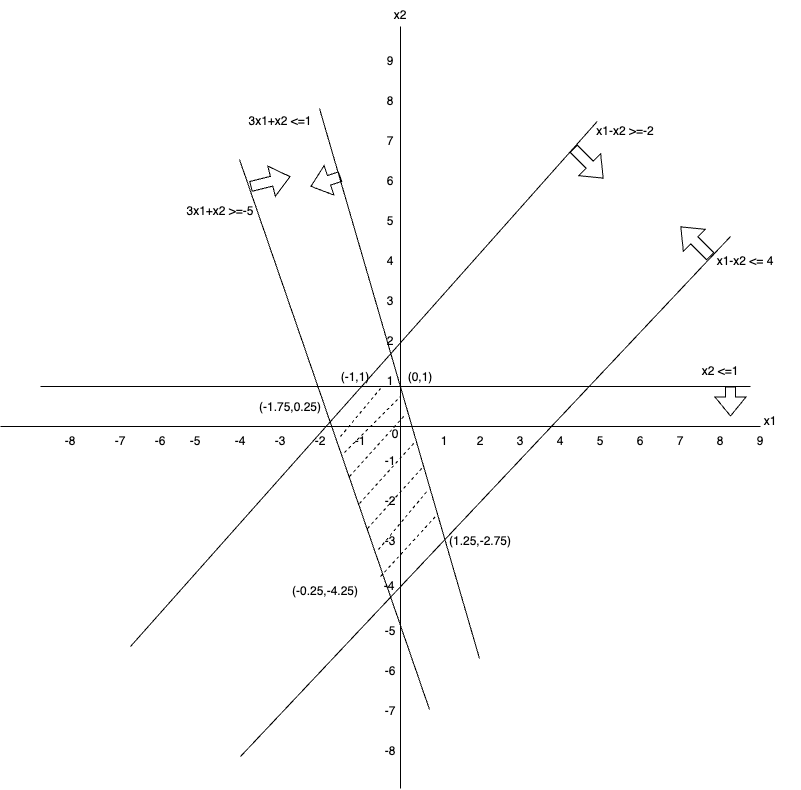

The diagram above was exported from draw.io. Its source (the exported page's mxGraphModel, read from the mxfile embedded in the PNG):
<mxGraphModel dx="937" dy="711" grid="1" gridSize="10" guides="1" tooltips="1" connect="1" arrows="1" fold="1" page="1" pageScale="1" pageWidth="827" pageHeight="1169" math="0" shadow="0">
  <root>
    <mxCell id="0" />
    <mxCell id="1" parent="0" />
    <mxCell id="BfTWau0E5TPIG9XGzpmR-1" value="" style="endArrow=none;html=1;rounded=0;" edge="1" parent="1">
      <mxGeometry width="50" height="50" relative="1" as="geometry">
        <mxPoint x="400" y="802" as="sourcePoint" />
        <mxPoint x="400" y="40" as="targetPoint" />
      </mxGeometry>
    </mxCell>
    <mxCell id="BfTWau0E5TPIG9XGzpmR-2" value="" style="endArrow=none;html=1;rounded=0;" edge="1" parent="1">
      <mxGeometry width="50" height="50" relative="1" as="geometry">
        <mxPoint x="760" y="440" as="sourcePoint" />
        <mxPoint y="440" as="targetPoint" />
      </mxGeometry>
    </mxCell>
    <mxCell id="BfTWau0E5TPIG9XGzpmR-3" value="1" style="text;html=1;strokeColor=none;fillColor=none;align=center;verticalAlign=middle;whiteSpace=wrap;rounded=0;" vertex="1" parent="1">
      <mxGeometry x="414" y="440" width="60" height="30" as="geometry" />
    </mxCell>
    <mxCell id="BfTWau0E5TPIG9XGzpmR-4" value="2" style="text;html=1;strokeColor=none;fillColor=none;align=center;verticalAlign=middle;whiteSpace=wrap;rounded=0;" vertex="1" parent="1">
      <mxGeometry x="450" y="440" width="60" height="30" as="geometry" />
    </mxCell>
    <mxCell id="BfTWau0E5TPIG9XGzpmR-5" value="3" style="text;html=1;strokeColor=none;fillColor=none;align=center;verticalAlign=middle;whiteSpace=wrap;rounded=0;" vertex="1" parent="1">
      <mxGeometry x="490" y="440" width="60" height="30" as="geometry" />
    </mxCell>
    <mxCell id="BfTWau0E5TPIG9XGzpmR-6" value="4" style="text;html=1;strokeColor=none;fillColor=none;align=center;verticalAlign=middle;whiteSpace=wrap;rounded=0;" vertex="1" parent="1">
      <mxGeometry x="530" y="440" width="60" height="30" as="geometry" />
    </mxCell>
    <mxCell id="BfTWau0E5TPIG9XGzpmR-7" value="5" style="text;html=1;strokeColor=none;fillColor=none;align=center;verticalAlign=middle;whiteSpace=wrap;rounded=0;" vertex="1" parent="1">
      <mxGeometry x="570" y="440" width="60" height="30" as="geometry" />
    </mxCell>
    <mxCell id="BfTWau0E5TPIG9XGzpmR-8" value="6" style="text;html=1;strokeColor=none;fillColor=none;align=center;verticalAlign=middle;whiteSpace=wrap;rounded=0;" vertex="1" parent="1">
      <mxGeometry x="610" y="440" width="60" height="30" as="geometry" />
    </mxCell>
    <mxCell id="BfTWau0E5TPIG9XGzpmR-9" value="7" style="text;html=1;strokeColor=none;fillColor=none;align=center;verticalAlign=middle;whiteSpace=wrap;rounded=0;" vertex="1" parent="1">
      <mxGeometry x="650" y="440" width="60" height="30" as="geometry" />
    </mxCell>
    <mxCell id="BfTWau0E5TPIG9XGzpmR-10" value="8" style="text;html=1;strokeColor=none;fillColor=none;align=center;verticalAlign=middle;whiteSpace=wrap;rounded=0;" vertex="1" parent="1">
      <mxGeometry x="690" y="440" width="60" height="30" as="geometry" />
    </mxCell>
    <mxCell id="BfTWau0E5TPIG9XGzpmR-11" value="9" style="text;html=1;strokeColor=none;fillColor=none;align=center;verticalAlign=middle;whiteSpace=wrap;rounded=0;" vertex="1" parent="1">
      <mxGeometry x="730" y="440" width="60" height="30" as="geometry" />
    </mxCell>
    <mxCell id="BfTWau0E5TPIG9XGzpmR-12" value="0" style="text;html=1;strokeColor=none;fillColor=none;align=center;verticalAlign=middle;whiteSpace=wrap;rounded=0;" vertex="1" parent="1">
      <mxGeometry x="365" y="433" width="60" height="30" as="geometry" />
    </mxCell>
    <mxCell id="BfTWau0E5TPIG9XGzpmR-13" value="1" style="text;html=1;strokeColor=none;fillColor=none;align=center;verticalAlign=middle;whiteSpace=wrap;rounded=0;" vertex="1" parent="1">
      <mxGeometry x="360" y="380" width="60" height="30" as="geometry" />
    </mxCell>
    <mxCell id="BfTWau0E5TPIG9XGzpmR-14" value="2" style="text;html=1;strokeColor=none;fillColor=none;align=center;verticalAlign=middle;whiteSpace=wrap;rounded=0;" vertex="1" parent="1">
      <mxGeometry x="360" y="340" width="60" height="30" as="geometry" />
    </mxCell>
    <mxCell id="BfTWau0E5TPIG9XGzpmR-15" value="3" style="text;html=1;strokeColor=none;fillColor=none;align=center;verticalAlign=middle;whiteSpace=wrap;rounded=0;" vertex="1" parent="1">
      <mxGeometry x="360" y="300" width="60" height="30" as="geometry" />
    </mxCell>
    <mxCell id="BfTWau0E5TPIG9XGzpmR-16" value="4" style="text;html=1;strokeColor=none;fillColor=none;align=center;verticalAlign=middle;whiteSpace=wrap;rounded=0;" vertex="1" parent="1">
      <mxGeometry x="360" y="260" width="60" height="30" as="geometry" />
    </mxCell>
    <mxCell id="BfTWau0E5TPIG9XGzpmR-17" value="5" style="text;html=1;strokeColor=none;fillColor=none;align=center;verticalAlign=middle;whiteSpace=wrap;rounded=0;" vertex="1" parent="1">
      <mxGeometry x="360" y="220" width="60" height="30" as="geometry" />
    </mxCell>
    <mxCell id="BfTWau0E5TPIG9XGzpmR-18" value="6" style="text;html=1;strokeColor=none;fillColor=none;align=center;verticalAlign=middle;whiteSpace=wrap;rounded=0;" vertex="1" parent="1">
      <mxGeometry x="360" y="180" width="60" height="30" as="geometry" />
    </mxCell>
    <mxCell id="BfTWau0E5TPIG9XGzpmR-19" value="7" style="text;html=1;strokeColor=none;fillColor=none;align=center;verticalAlign=middle;whiteSpace=wrap;rounded=0;" vertex="1" parent="1">
      <mxGeometry x="360" y="140" width="60" height="30" as="geometry" />
    </mxCell>
    <mxCell id="BfTWau0E5TPIG9XGzpmR-20" value="8" style="text;html=1;strokeColor=none;fillColor=none;align=center;verticalAlign=middle;whiteSpace=wrap;rounded=0;" vertex="1" parent="1">
      <mxGeometry x="360" y="100" width="60" height="30" as="geometry" />
    </mxCell>
    <mxCell id="BfTWau0E5TPIG9XGzpmR-21" value="9" style="text;html=1;strokeColor=none;fillColor=none;align=center;verticalAlign=middle;whiteSpace=wrap;rounded=0;" vertex="1" parent="1">
      <mxGeometry x="360" y="60" width="60" height="30" as="geometry" />
    </mxCell>
    <mxCell id="BfTWau0E5TPIG9XGzpmR-22" value="-1" style="text;html=1;strokeColor=none;fillColor=none;align=center;verticalAlign=middle;whiteSpace=wrap;rounded=0;" vertex="1" parent="1">
      <mxGeometry x="360" y="460" width="60" height="30" as="geometry" />
    </mxCell>
    <mxCell id="BfTWau0E5TPIG9XGzpmR-23" value="-2" style="text;html=1;strokeColor=none;fillColor=none;align=center;verticalAlign=middle;whiteSpace=wrap;rounded=0;" vertex="1" parent="1">
      <mxGeometry x="360" y="500" width="60" height="30" as="geometry" />
    </mxCell>
    <mxCell id="BfTWau0E5TPIG9XGzpmR-24" value="-3" style="text;html=1;strokeColor=none;fillColor=none;align=center;verticalAlign=middle;whiteSpace=wrap;rounded=0;" vertex="1" parent="1">
      <mxGeometry x="360" y="540" width="60" height="30" as="geometry" />
    </mxCell>
    <mxCell id="BfTWau0E5TPIG9XGzpmR-25" value="-4" style="text;html=1;strokeColor=none;fillColor=none;align=center;verticalAlign=middle;whiteSpace=wrap;rounded=0;" vertex="1" parent="1">
      <mxGeometry x="359" y="585" width="60" height="30" as="geometry" />
    </mxCell>
    <mxCell id="BfTWau0E5TPIG9XGzpmR-26" value="-5" style="text;html=1;strokeColor=none;fillColor=none;align=center;verticalAlign=middle;whiteSpace=wrap;rounded=0;" vertex="1" parent="1">
      <mxGeometry x="360" y="630" width="60" height="30" as="geometry" />
    </mxCell>
    <mxCell id="BfTWau0E5TPIG9XGzpmR-27" value="-6" style="text;html=1;strokeColor=none;fillColor=none;align=center;verticalAlign=middle;whiteSpace=wrap;rounded=0;" vertex="1" parent="1">
      <mxGeometry x="360" y="670" width="60" height="30" as="geometry" />
    </mxCell>
    <mxCell id="BfTWau0E5TPIG9XGzpmR-28" value="-7" style="text;html=1;strokeColor=none;fillColor=none;align=center;verticalAlign=middle;whiteSpace=wrap;rounded=0;" vertex="1" parent="1">
      <mxGeometry x="360" y="710" width="60" height="30" as="geometry" />
    </mxCell>
    <mxCell id="BfTWau0E5TPIG9XGzpmR-29" value="-8" style="text;html=1;strokeColor=none;fillColor=none;align=center;verticalAlign=middle;whiteSpace=wrap;rounded=0;" vertex="1" parent="1">
      <mxGeometry x="360" y="750" width="60" height="30" as="geometry" />
    </mxCell>
    <mxCell id="BfTWau0E5TPIG9XGzpmR-30" value="-1" style="text;html=1;strokeColor=none;fillColor=none;align=center;verticalAlign=middle;whiteSpace=wrap;rounded=0;" vertex="1" parent="1">
      <mxGeometry x="330" y="440" width="60" height="30" as="geometry" />
    </mxCell>
    <mxCell id="BfTWau0E5TPIG9XGzpmR-31" value="-2" style="text;html=1;strokeColor=none;fillColor=none;align=center;verticalAlign=middle;whiteSpace=wrap;rounded=0;" vertex="1" parent="1">
      <mxGeometry x="290" y="440" width="60" height="30" as="geometry" />
    </mxCell>
    <mxCell id="BfTWau0E5TPIG9XGzpmR-32" value="-3" style="text;html=1;strokeColor=none;fillColor=none;align=center;verticalAlign=middle;whiteSpace=wrap;rounded=0;" vertex="1" parent="1">
      <mxGeometry x="250" y="440" width="60" height="30" as="geometry" />
    </mxCell>
    <mxCell id="BfTWau0E5TPIG9XGzpmR-33" value="-4" style="text;html=1;strokeColor=none;fillColor=none;align=center;verticalAlign=middle;whiteSpace=wrap;rounded=0;" vertex="1" parent="1">
      <mxGeometry x="210" y="440" width="60" height="30" as="geometry" />
    </mxCell>
    <mxCell id="BfTWau0E5TPIG9XGzpmR-34" value="-5" style="text;html=1;strokeColor=none;fillColor=none;align=center;verticalAlign=middle;whiteSpace=wrap;rounded=0;" vertex="1" parent="1">
      <mxGeometry x="165" y="440" width="60" height="30" as="geometry" />
    </mxCell>
    <mxCell id="BfTWau0E5TPIG9XGzpmR-35" value="-6" style="text;html=1;strokeColor=none;fillColor=none;align=center;verticalAlign=middle;whiteSpace=wrap;rounded=0;" vertex="1" parent="1">
      <mxGeometry x="130" y="440" width="60" height="30" as="geometry" />
    </mxCell>
    <mxCell id="BfTWau0E5TPIG9XGzpmR-36" value="-7" style="text;html=1;strokeColor=none;fillColor=none;align=center;verticalAlign=middle;whiteSpace=wrap;rounded=0;" vertex="1" parent="1">
      <mxGeometry x="90" y="440" width="60" height="30" as="geometry" />
    </mxCell>
    <mxCell id="BfTWau0E5TPIG9XGzpmR-37" value="-8" style="text;html=1;strokeColor=none;fillColor=none;align=center;verticalAlign=middle;whiteSpace=wrap;rounded=0;" vertex="1" parent="1">
      <mxGeometry x="40" y="440" width="60" height="30" as="geometry" />
    </mxCell>
    <mxCell id="BfTWau0E5TPIG9XGzpmR-38" value="" style="endArrow=none;html=1;rounded=0;" edge="1" parent="1">
      <mxGeometry width="50" height="50" relative="1" as="geometry">
        <mxPoint x="130" y="660" as="sourcePoint" />
        <mxPoint x="596.6666666666667" y="135" as="targetPoint" />
      </mxGeometry>
    </mxCell>
    <mxCell id="BfTWau0E5TPIG9XGzpmR-39" value="x1-x2 &amp;gt;=-2" style="text;html=1;strokeColor=none;fillColor=none;align=center;verticalAlign=middle;whiteSpace=wrap;rounded=0;" vertex="1" parent="1">
      <mxGeometry x="580" y="130" width="90" height="30" as="geometry" />
    </mxCell>
    <mxCell id="BfTWau0E5TPIG9XGzpmR-41" value="x2" style="text;html=1;strokeColor=none;fillColor=none;align=center;verticalAlign=middle;whiteSpace=wrap;rounded=0;" vertex="1" parent="1">
      <mxGeometry x="370" y="14" width="60" height="30" as="geometry" />
    </mxCell>
    <mxCell id="BfTWau0E5TPIG9XGzpmR-42" value="x1" style="text;html=1;strokeColor=none;fillColor=none;align=center;verticalAlign=middle;whiteSpace=wrap;rounded=0;" vertex="1" parent="1">
      <mxGeometry x="740" y="420" width="60" height="30" as="geometry" />
    </mxCell>
    <mxCell id="BfTWau0E5TPIG9XGzpmR-43" value="" style="endArrow=none;html=1;rounded=0;" edge="1" parent="1">
      <mxGeometry width="50" height="50" relative="1" as="geometry">
        <mxPoint x="240" y="770" as="sourcePoint" />
        <mxPoint x="729.9966666666668" y="250" as="targetPoint" />
      </mxGeometry>
    </mxCell>
    <mxCell id="BfTWau0E5TPIG9XGzpmR-44" value="x1-x2 &amp;lt;= 4" style="text;html=1;strokeColor=none;fillColor=none;align=center;verticalAlign=middle;whiteSpace=wrap;rounded=0;" vertex="1" parent="1">
      <mxGeometry x="700" y="260" width="90" height="30" as="geometry" />
    </mxCell>
    <mxCell id="BfTWau0E5TPIG9XGzpmR-46" value="" style="endArrow=none;html=1;rounded=0;" edge="1" parent="1">
      <mxGeometry width="50" height="50" relative="1" as="geometry">
        <mxPoint x="40" y="400" as="sourcePoint" />
        <mxPoint x="750" y="400" as="targetPoint" />
      </mxGeometry>
    </mxCell>
    <mxCell id="BfTWau0E5TPIG9XGzpmR-47" value="x2 &amp;lt;=1" style="text;html=1;strokeColor=none;fillColor=none;align=center;verticalAlign=middle;whiteSpace=wrap;rounded=0;" vertex="1" parent="1">
      <mxGeometry x="675" y="370" width="90" height="30" as="geometry" />
    </mxCell>
    <mxCell id="BfTWau0E5TPIG9XGzpmR-50" value="" style="shape=flexArrow;endArrow=classic;html=1;rounded=0;" edge="1" parent="1">
      <mxGeometry width="50" height="50" relative="1" as="geometry">
        <mxPoint x="573" y="162" as="sourcePoint" />
        <mxPoint x="603" y="192" as="targetPoint" />
      </mxGeometry>
    </mxCell>
    <mxCell id="BfTWau0E5TPIG9XGzpmR-51" value="" style="shape=flexArrow;endArrow=classic;html=1;rounded=0;" edge="1" parent="1">
      <mxGeometry width="50" height="50" relative="1" as="geometry">
        <mxPoint x="710" y="270" as="sourcePoint" />
        <mxPoint x="680" y="240" as="targetPoint" />
      </mxGeometry>
    </mxCell>
    <mxCell id="BfTWau0E5TPIG9XGzpmR-52" value="" style="shape=flexArrow;endArrow=classic;html=1;rounded=0;" edge="1" parent="1">
      <mxGeometry width="50" height="50" relative="1" as="geometry">
        <mxPoint x="730" y="400" as="sourcePoint" />
        <mxPoint x="730" y="430" as="targetPoint" />
      </mxGeometry>
    </mxCell>
    <mxCell id="BfTWau0E5TPIG9XGzpmR-53" value="" style="endArrow=none;html=1;rounded=0;" edge="1" parent="1">
      <mxGeometry width="50" height="50" relative="1" as="geometry">
        <mxPoint x="479" y="672" as="sourcePoint" />
        <mxPoint x="319" y="122" as="targetPoint" />
      </mxGeometry>
    </mxCell>
    <mxCell id="BfTWau0E5TPIG9XGzpmR-54" value="3x1+x2 &amp;lt;=1" style="text;html=1;strokeColor=none;fillColor=none;align=center;verticalAlign=middle;whiteSpace=wrap;rounded=0;" vertex="1" parent="1">
      <mxGeometry x="235" y="120" width="90" height="30" as="geometry" />
    </mxCell>
    <mxCell id="BfTWau0E5TPIG9XGzpmR-55" value="" style="endArrow=none;html=1;rounded=0;" edge="1" parent="1">
      <mxGeometry width="50" height="50" relative="1" as="geometry">
        <mxPoint x="429" y="723" as="sourcePoint" />
        <mxPoint x="239" y="173" as="targetPoint" />
      </mxGeometry>
    </mxCell>
    <mxCell id="BfTWau0E5TPIG9XGzpmR-56" value="3x1+x2 &amp;gt;=-5" style="text;html=1;strokeColor=none;fillColor=none;align=center;verticalAlign=middle;whiteSpace=wrap;rounded=0;" vertex="1" parent="1">
      <mxGeometry x="170" y="210" width="100" height="30" as="geometry" />
    </mxCell>
    <mxCell id="BfTWau0E5TPIG9XGzpmR-57" value="" style="shape=flexArrow;endArrow=classic;html=1;rounded=0;" edge="1" parent="1">
      <mxGeometry width="50" height="50" relative="1" as="geometry">
        <mxPoint x="250" y="200" as="sourcePoint" />
        <mxPoint x="290" y="190" as="targetPoint" />
      </mxGeometry>
    </mxCell>
    <mxCell id="BfTWau0E5TPIG9XGzpmR-58" value="" style="shape=flexArrow;endArrow=classic;html=1;rounded=0;" edge="1" parent="1">
      <mxGeometry width="50" height="50" relative="1" as="geometry">
        <mxPoint x="340" y="190" as="sourcePoint" />
        <mxPoint x="310" y="200" as="targetPoint" />
      </mxGeometry>
    </mxCell>
    <mxCell id="BfTWau0E5TPIG9XGzpmR-59" value="(-1,1)" style="text;html=1;strokeColor=none;fillColor=none;align=center;verticalAlign=middle;whiteSpace=wrap;rounded=0;" vertex="1" parent="1">
      <mxGeometry x="325" y="376" width="60" height="30" as="geometry" />
    </mxCell>
    <mxCell id="BfTWau0E5TPIG9XGzpmR-60" value="(0,1)" style="text;html=1;strokeColor=none;fillColor=none;align=center;verticalAlign=middle;whiteSpace=wrap;rounded=0;" vertex="1" parent="1">
      <mxGeometry x="390" y="376" width="60" height="30" as="geometry" />
    </mxCell>
    <mxCell id="BfTWau0E5TPIG9XGzpmR-61" value="(1.25,-2.75)" style="text;html=1;strokeColor=none;fillColor=none;align=center;verticalAlign=middle;whiteSpace=wrap;rounded=0;" vertex="1" parent="1">
      <mxGeometry x="440" y="540" width="80" height="30" as="geometry" />
    </mxCell>
    <mxCell id="BfTWau0E5TPIG9XGzpmR-62" value="(-0.25,-4.25)" style="text;html=1;strokeColor=none;fillColor=none;align=center;verticalAlign=middle;whiteSpace=wrap;rounded=0;" vertex="1" parent="1">
      <mxGeometry x="285" y="590" width="80" height="30" as="geometry" />
    </mxCell>
    <mxCell id="BfTWau0E5TPIG9XGzpmR-63" value="(-1.75,0.25)" style="text;html=1;strokeColor=none;fillColor=none;align=center;verticalAlign=middle;whiteSpace=wrap;rounded=0;" vertex="1" parent="1">
      <mxGeometry x="250" y="406" width="80" height="30" as="geometry" />
    </mxCell>
    <mxCell id="BfTWau0E5TPIG9XGzpmR-64" value="" style="endArrow=none;dashed=1;html=1;rounded=0;" edge="1" parent="1">
      <mxGeometry width="50" height="50" relative="1" as="geometry">
        <mxPoint x="344" y="466" as="sourcePoint" />
        <mxPoint x="400" y="410" as="targetPoint" />
      </mxGeometry>
    </mxCell>
    <mxCell id="BfTWau0E5TPIG9XGzpmR-66" value="" style="endArrow=none;dashed=1;html=1;rounded=0;entryX=1;entryY=0.75;entryDx=0;entryDy=0;" edge="1" parent="1">
      <mxGeometry width="50" height="50" relative="1" as="geometry">
        <mxPoint x="349" y="490" as="sourcePoint" />
        <mxPoint x="404" y="429" as="targetPoint" />
      </mxGeometry>
    </mxCell>
    <mxCell id="BfTWau0E5TPIG9XGzpmR-67" value="" style="endArrow=none;dashed=1;html=1;rounded=0;entryX=1;entryY=0.75;entryDx=0;entryDy=0;" edge="1" parent="1">
      <mxGeometry width="50" height="50" relative="1" as="geometry">
        <mxPoint x="359" y="517" as="sourcePoint" />
        <mxPoint x="414" y="456" as="targetPoint" />
      </mxGeometry>
    </mxCell>
    <mxCell id="BfTWau0E5TPIG9XGzpmR-68" value="" style="endArrow=none;dashed=1;html=1;rounded=0;entryX=1;entryY=0.75;entryDx=0;entryDy=0;" edge="1" parent="1">
      <mxGeometry width="50" height="50" relative="1" as="geometry">
        <mxPoint x="367" y="542" as="sourcePoint" />
        <mxPoint x="422" y="481" as="targetPoint" />
      </mxGeometry>
    </mxCell>
    <mxCell id="BfTWau0E5TPIG9XGzpmR-69" value="" style="endArrow=none;dashed=1;html=1;rounded=0;" edge="1" parent="1">
      <mxGeometry width="50" height="50" relative="1" as="geometry">
        <mxPoint x="378" y="563" as="sourcePoint" />
        <mxPoint x="428" y="503" as="targetPoint" />
      </mxGeometry>
    </mxCell>
    <mxCell id="BfTWau0E5TPIG9XGzpmR-70" value="" style="endArrow=none;dashed=1;html=1;rounded=0;" edge="1" parent="1">
      <mxGeometry width="50" height="50" relative="1" as="geometry">
        <mxPoint x="380" y="590" as="sourcePoint" />
        <mxPoint x="435" y="530" as="targetPoint" />
      </mxGeometry>
    </mxCell>
    <mxCell id="BfTWau0E5TPIG9XGzpmR-71" value="" style="endArrow=none;dashed=1;html=1;rounded=0;entryX=0;entryY=1;entryDx=0;entryDy=0;" edge="1" parent="1">
      <mxGeometry width="50" height="50" relative="1" as="geometry">
        <mxPoint x="340" y="450" as="sourcePoint" />
        <mxPoint x="380" y="402" as="targetPoint" />
      </mxGeometry>
    </mxCell>
  </root>
</mxGraphModel>